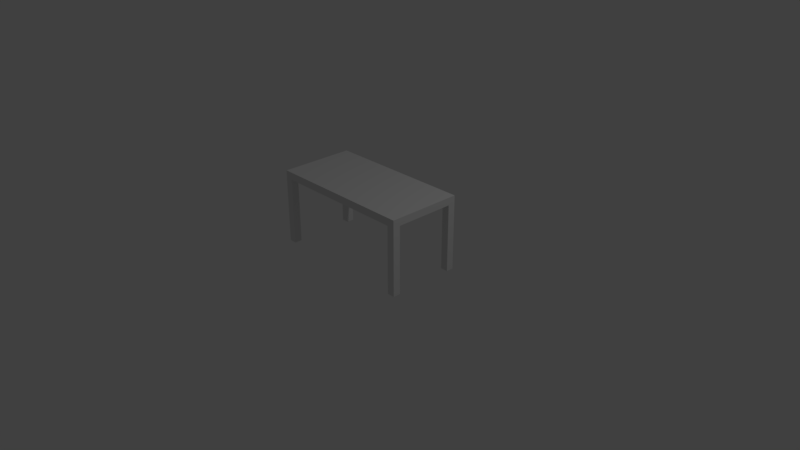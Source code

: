 # Source: Table.blend  (saved by Blender 2.78.0; exported with 4.5.12 LTS)
import bpy
from mathutils import Matrix  # noqa: F401  (used for matrix-valued properties, if any)

bpy.ops.wm.read_factory_settings(use_empty=True)
scene = bpy.context.scene
scene.name = 'Scene'

# ---- collections
col_collection_1 = bpy.data.collections.new('Collection 1'); scene.collection.children.link(col_collection_1)

# ---- materials (node trees are filled in below, after node groups)
mat_material = bpy.data.materials.new('Material')
mat_material.alpha_threshold = 0.0
mat_material.roughness = 0.5
mat_material.line_color = (0.0, 0.0, 0.0, 1.0)

# ---- material node trees

# ---- world
world_world = bpy.data.worlds.new('World'); scene.world = world_world
world_world.color = (0.05088, 0.05088, 0.05088)
world_world.use_sun_shadow = False
world_world.sun_shadow_jitter_overblur = 0.0
world_world.cycles.sampling_method = 'MANUAL'

# ---- cameras
cam_camera = bpy.data.cameras.new('Camera')
cam_camera.clip_end = 100.0
cam_camera.lens = 35.0
cam_camera.sensor_width = 32.0
cam_camera.sensor_height = 18.0
cam_camera.ortho_scale = 7.314
cam_camera.dof.focus_distance = 0.0

# ---- lights
light_lamp = bpy.data.lights.new('Lamp', 'POINT')
light_lamp.transmission_factor = 0.0
light_lamp.cutoff_distance = 30.0
light_lamp.energy = 100.0
light_lamp.shadow_buffer_clip_start = 1.001
light_lamp.shadow_soft_size = 0.1
light_lamp.shadow_maximum_resolution = 0.006
light_lamp.use_absolute_resolution = True

# ---- meshes
me_cube = bpy.data.meshes.new('Cube')
me_cube.from_pydata([(1.0, 0.5, 0.9), (1.0, -0.5, 0.9), (-1.0, -0.5, 0.9), (-1.0, 0.5, 0.9), (1.0, 0.5, 1.0), (1.0, -0.5, 1.0), (-1.0, -0.5, 1.0), (-1.0, 0.5, 1.0), (-1.0, -0.5, 0.0), (-1.0, -0.5, 0.9), (-1.0, -0.4, 0.0), (-1.0, -0.4, 0.9), (-0.9, -0.5, 0.0), (-0.9, -0.5, 0.9), (-0.9, -0.4, 0.0), (-0.9, -0.4, 0.9), (0.9, -0.5, 0.0), (0.9, -0.5, 0.9), (0.9, -0.4, 0.0), (0.9, -0.4, 0.9), (1.0, -0.5, 0.0), (1.0, -0.5, 0.9), (1.0, -0.4, 0.0), (1.0, -0.4, 0.9), (0.9, 0.4, 0.0), (0.9, 0.4, 0.9), (0.9, 0.5, 0.0), (0.9, 0.5, 0.9), (1.0, 0.4, 0.0), (1.0, 0.4, 0.9), (1.0, 0.5, 0.0), (1.0, 0.5, 0.9), (-1.0, 0.4, 0.0), (-1.0, 0.4, 0.9), (-1.0, 0.5, 0.0), (-1.0, 0.5, 0.9), (-0.9, 0.4, 0.0), (-0.9, 0.4, 0.9), (-0.9, 0.5, 0.0), (-0.9, 0.5, 0.9)], [], [(0, 1, 2, 3), (4, 7, 6, 5), (0, 4, 5, 1), (1, 5, 6, 2), (2, 6, 7, 3), (4, 0, 3, 7), (8, 9, 11, 10), (10, 11, 15, 14), (14, 15, 13, 12), (12, 13, 9, 8), (10, 14, 12, 8), (16, 17, 19, 18), (18, 19, 23, 22), (22, 23, 21, 20), (20, 21, 17, 16), (18, 22, 20, 16), (24, 25, 27, 26), (26, 27, 31, 30), (30, 31, 29, 28), (28, 29, 25, 24), (26, 30, 28, 24), (32, 33, 35, 34), (34, 35, 39, 38), (38, 39, 37, 36), (36, 37, 33, 32), (34, 38, 36, 32)])
_uv = me_cube.uv_layers.new(name='UVMap')
_uv.uv.foreach_set('vector', [0.7143, 0.6897, 0.3571, 0.6897, 0.3571, 0.0, 0.7143, 1.233e-07, 0.3571, 0.0, 0.3571, 0.6897, 1.171e-07, 0.6897, 0.0, 2.466e-07, 0.8214, 0.3448, 0.7857, 0.3448, 0.7857, 0.0, 0.8214, 2.158e-07, 0.75, 0.6897, 0.7143, 0.6897, 0.7143, 0.0, 0.75, 8.221e-08, 0.8214, 0.6897, 0.7857, 0.6897, 0.7857, 0.3448, 0.8214, 0.3448, 0.75, 0.0, 0.7857, 1.644e-07, 0.7857, 0.6897, 0.75, 0.6897, 0.8929, 0.6207, 0.8929, 0.931, 0.8571, 0.931, 0.8571, 0.6207, 0.9643, 5.138e-09, 0.9643, 0.3103, 0.9286, 0.3103, 0.9286, 0.0, 0.8571, 0.6207, 0.8571, 0.3103, 0.8929, 0.3103, 0.8929, 0.6207, 0.9286, 0.931, 0.9286, 0.6207, 0.9643, 0.6207, 0.9643, 0.931, 0.03571, 0.6897, 0.07143, 0.6897, 0.07143, 0.7241, 0.03571, 0.7241, 0.9286, 0.0, 0.9286, 0.3103, 0.8929, 0.3103, 0.8929, 2.603e-09, 0.8214, 0.6207, 0.8214, 0.3103, 0.8571, 0.3103, 0.8571, 0.6207, 0.9286, 0.6207, 0.9286, 0.931, 0.8929, 0.931, 0.8929, 0.6207, 0.9643, 0.6207, 0.9643, 0.3103, 1.0, 0.3103, 1.0, 0.6207, 0.1071, 0.6897, 0.1429, 0.6897, 0.1429, 0.7241, 0.1071, 0.7241, 0.9286, 0.6207, 0.9286, 0.3103, 0.9643, 0.3103, 0.9643, 0.6207, 0.8214, 0.3103, 0.8214, 2.055e-08, 0.8571, 0.0, 0.8571, 0.3103, 0.03571, 0.6897, 0.03571, 1.0, 0.0, 1.0, 0.0, 0.6897, 0.9643, 0.3103, 0.9643, 0.0, 1.0, 0.0, 1.0, 0.3103, 0.07143, 0.6897, 0.1071, 0.6897, 0.1071, 0.7241, 0.07143, 0.7241, 0.8571, 0.6207, 0.8571, 0.931, 0.8214, 0.931, 0.8214, 0.6207, 0.8571, 0.3103, 0.8571, 2.055e-08, 0.8929, 0.0, 0.8929, 0.3103, 1.0, 0.6207, 1.0, 0.931, 0.9643, 0.931, 0.9643, 0.6207, 0.8929, 0.6207, 0.8929, 0.3103, 0.9286, 0.3103, 0.9286, 0.6207, 0.1429, 0.6897, 0.1786, 0.6897, 0.1786, 0.7241, 0.1429, 0.7241])
me_cube.materials.append(mat_material)
me_cube.use_remesh_preserve_volume = False
me_cube.use_remesh_preserve_attributes = False
me_cube.use_mirror_vertex_groups = False
me_cube.update()

# ---- objects
ob_cube = bpy.data.objects.new('Cube', me_cube)
ob_lamp = bpy.data.objects.new('Lamp', light_lamp)
ob_camera = bpy.data.objects.new('Camera', cam_camera)

# ---- transforms, parenting, visibility, modifiers, constraints
ob_cube.location = (0.0, 0.0, 0.0)
ob_cube.lock_rotations_4d = False
ob_cube.empty_display_type = 'ARROWS'
ob_cube.lineart.crease_threshold = 0.0
ob_lamp.location = (4.076, 1.005, 5.904)
ob_lamp.rotation_euler = (0.6503, 0.05522, 1.866)
ob_lamp.lock_rotations_4d = False
ob_lamp.empty_display_type = 'ARROWS'
ob_lamp.color = (0.0, 0.0, 0.0, 0.0)
ob_lamp.lineart.crease_threshold = 0.0
ob_camera.location = (7.481, -6.508, 5.344)
ob_camera.rotation_euler = (1.109, 0.0, 0.8149)
ob_camera.lock_rotations_4d = False
ob_camera.empty_display_type = 'ARROWS'
ob_camera.color = (0.0, 0.0, 0.0, 0.0)
ob_camera.display_type = 'WIRE'
ob_camera.lineart.crease_threshold = 0.0

# ---- collection membership
col_collection_1.objects.link(ob_cube)
col_collection_1.objects.link(ob_lamp)
col_collection_1.objects.link(ob_camera)

# ---- scene / render settings (as saved in the file)
scene.camera = ob_camera
scene.frame_start = 1; scene.frame_end = 250; scene.frame_set(1)
scene.render.engine = 'CYCLES'
scene.render.resolution_percentage = 50
scene.render.dither_intensity = 0.0
scene.cycles.use_denoising = False
scene.cycles.samples = 128
scene.cycles.sampling_pattern = 'TABULATED_SOBOL'
scene.cycles.light_sampling_threshold = 0.0
scene.cycles.use_adaptive_sampling = False
scene.cycles.use_light_tree = False
scene.cycles.blur_glossy = 0.0
scene.cycles.sample_clamp_indirect = 0.0
scene.view_settings.view_transform = 'Standard'
bpy.context.view_layer.update()
